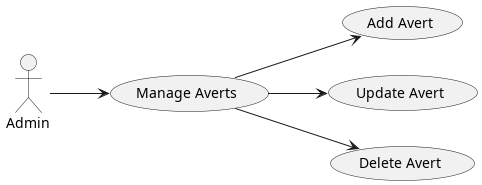

The diagram above was rendered by PlantUML. Its source (embedded in the PNG):
@startuml adManagement

left to right direction

actor Admin


Admin --> (Manage Averts)
(Manage Averts) --> (Add Avert)
(Manage Averts) --> (Update Avert)
(Manage Averts) --> (Delete Avert)

@enduml